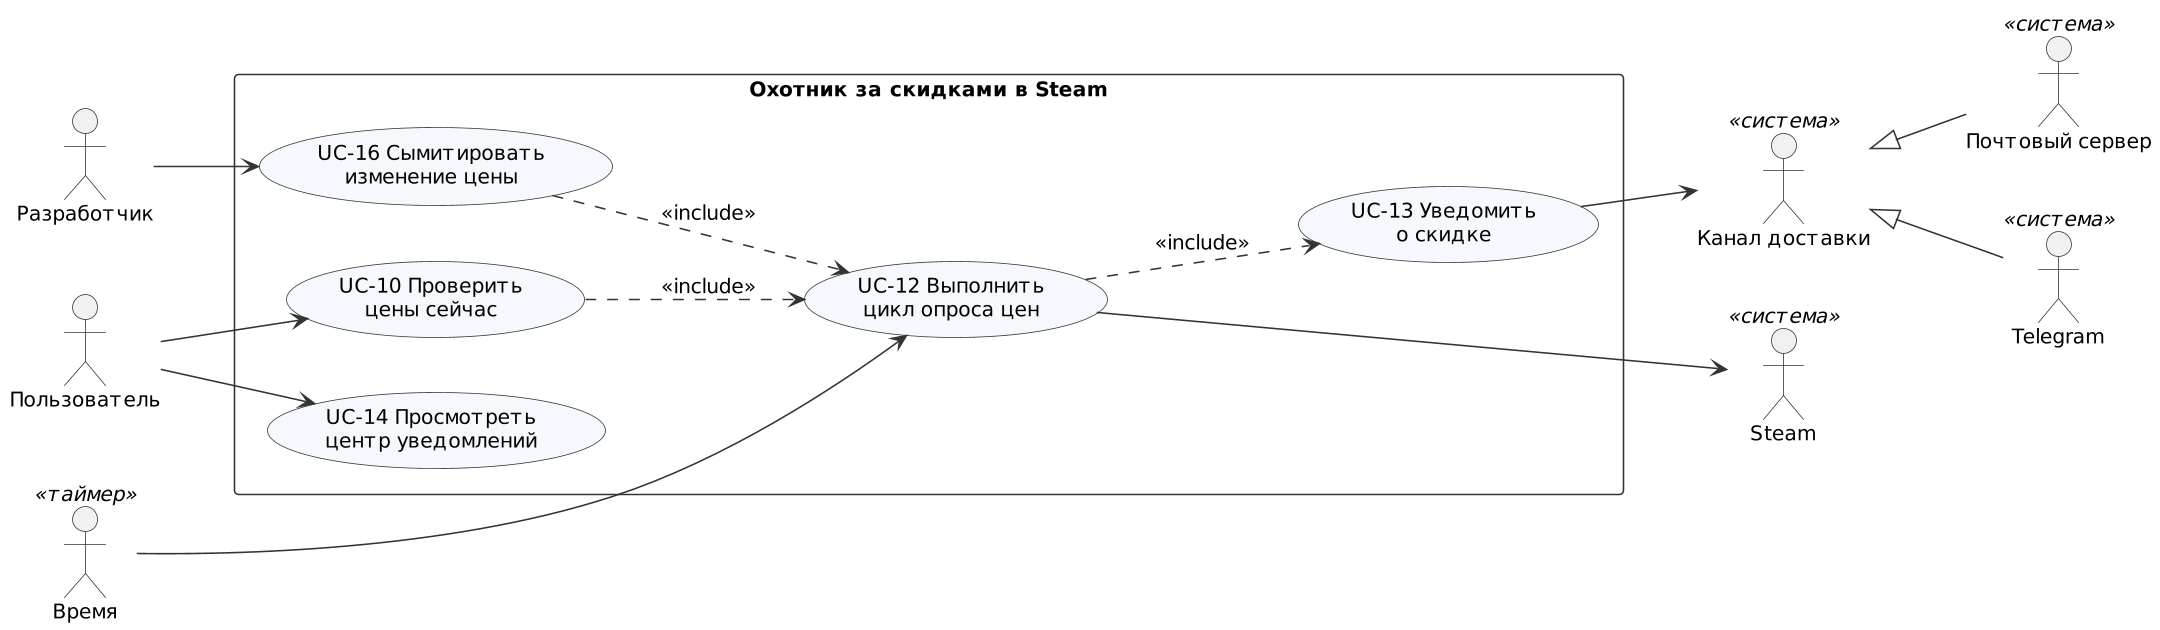

The diagram above was rendered by PlantUML. Its source (embedded in the PNG):
@startuml use-cases-processing
skinparamlocked dpi 150
' Модель прецедентов R1, диаграмма 2 из 2: отслеживание цен и уведомления.
' Описания актёров и прецедентов: docs/use-case-model.md
!include _style.iuml
left to right direction
skinparam packageStyle rectangle

actor "Пользователь" as User
actor "Время" as Time <<таймер>>
actor "Разработчик" as Dev
actor "Steam" as Steam <<система>>
actor "Канал доставки" as Channel <<система>>
actor "Почтовый сервер" as Mail <<система>>
actor "Telegram" as TG <<система>>

rectangle "Охотник за скидками в Steam" {
  usecase "UC-10 Проверить\nцены сейчас" as UC10
  usecase "UC-16 Сымитировать\nизменение цены" as UC16
  usecase "UC-12 Выполнить\nцикл опроса цен" as UC12
  usecase "UC-13 Уведомить\nо скидке" as UC13
  usecase "UC-14 Просмотреть\nцентр уведомлений" as UC14
}

User --> UC10
User --> UC14
Dev --> UC16
Time ---> UC12

UC10 ..> UC12 : <<include>>
UC16 ..> UC12 : <<include>>
UC12 ..> UC13 : <<include>>

UC12 ---> Steam
UC13 --> Channel
Channel <|-- Mail
Channel <|-- TG
@enduml